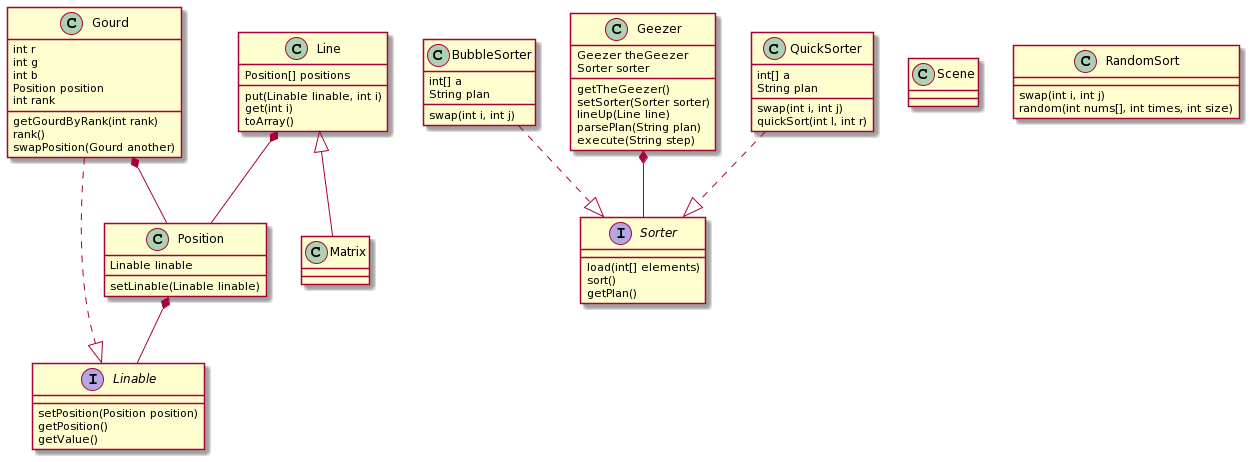

The diagram above was rendered by PlantUML. Its source (embedded in the PNG):
@startuml
interface Linable
interface Sorter
class BubbleSorter
class Scene
class Line
class Gourd
class Geezer
class Position
class RandomSort
class Matrix
Sorter : load(int[] elements)
Sorter : sort()
Sorter : getPlan()
Linable : setPosition(Position position)
Linable : getPosition()
Linable : getValue()
BubbleSorter : int[] a
BubbleSorter : String plan
BubbleSorter : swap(int i, int j)
BubbleSorter ..|> Sorter
Gourd ..|> Linable
Gourd : int r
Gourd : int g
Gourd : int b
Gourd : Position position
Gourd : getGourdByRank(int rank)
Gourd : rank()
Gourd : swapPosition(Gourd another)
Gourd : int rank
Geezer : Geezer theGeezer 
Geezer : getTheGeezer()
Geezer : Sorter sorter
Geezer : setSorter(Sorter sorter)
Geezer : lineUp(Line line)
Geezer : parsePlan(String plan)
Geezer : execute(String step)
Position : Linable linable
Position : setLinable(Linable linable)
Line : Position[] positions
Line : put(Linable linable, int i)
Line : get(int i)
Line : toArray()
Line *-- Position
Position *-- Linable
Gourd *-- Position
Geezer *-- Sorter
class QuickSorter
QuickSorter ..|> Sorter
QuickSorter : int[] a
QuickSorter : String plan
QuickSorter : swap(int i, int j)
QuickSorter : quickSort(int l, int r)
RandomSort : swap(int i, int j)
RandomSort : random(int nums[], int times, int size)
Line <|-- Matrix
@enduml